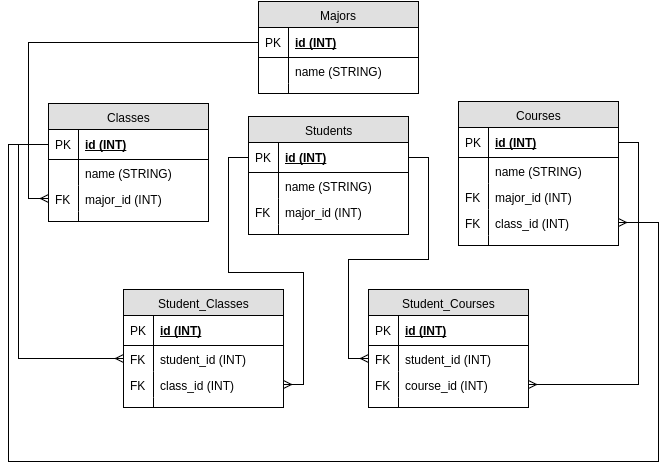

The diagram above was exported from draw.io. Its source (the exported page's mxGraphModel, read from the mxfile embedded in the PNG):
<mxGraphModel dx="1068" dy="434" grid="1" gridSize="10" guides="1" tooltips="1" connect="1" arrows="1" fold="1" page="1" pageScale="1" pageWidth="850" pageHeight="1100" background="#ffffff" math="0" shadow="0">
  <root>
    <mxCell id="0" />
    <mxCell id="1" parent="0" />
    <mxCell id="234" value="Students" style="swimlane;html=1;fontStyle=0;childLayout=stackLayout;horizontal=1;startSize=26;fillColor=#e0e0e0;horizontalStack=0;resizeParent=1;resizeLast=0;collapsible=1;marginBottom=0;swimlaneFillColor=#ffffff;align=center;" vertex="1" parent="1">
      <mxGeometry x="300" y="225" width="160" height="118" as="geometry" />
    </mxCell>
    <mxCell id="235" value="id (INT)" style="shape=partialRectangle;top=0;left=0;right=0;bottom=1;html=1;align=left;verticalAlign=middle;fillColor=none;spacingLeft=34;spacingRight=4;whiteSpace=wrap;overflow=hidden;rotatable=0;points=[[0,0.5],[1,0.5]];portConstraint=eastwest;dropTarget=0;fontStyle=5;" vertex="1" parent="234">
      <mxGeometry y="26" width="160" height="30" as="geometry" />
    </mxCell>
    <mxCell id="236" value="PK" style="shape=partialRectangle;top=0;left=0;bottom=0;html=1;fillColor=none;align=left;verticalAlign=middle;spacingLeft=4;spacingRight=4;whiteSpace=wrap;overflow=hidden;rotatable=0;points=[];portConstraint=eastwest;part=1;" vertex="1" connectable="0" parent="235">
      <mxGeometry width="30" height="30" as="geometry" />
    </mxCell>
    <mxCell id="237" value="name (STRING)" style="shape=partialRectangle;top=0;left=0;right=0;bottom=0;html=1;align=left;verticalAlign=top;fillColor=none;spacingLeft=34;spacingRight=4;whiteSpace=wrap;overflow=hidden;rotatable=0;points=[[0,0.5],[1,0.5]];portConstraint=eastwest;dropTarget=0;" vertex="1" parent="234">
      <mxGeometry y="56" width="160" height="26" as="geometry" />
    </mxCell>
    <mxCell id="238" value="" style="shape=partialRectangle;top=0;left=0;bottom=0;html=1;fillColor=none;align=left;verticalAlign=top;spacingLeft=4;spacingRight=4;whiteSpace=wrap;overflow=hidden;rotatable=0;points=[];portConstraint=eastwest;part=1;" vertex="1" connectable="0" parent="237">
      <mxGeometry width="30" height="26" as="geometry" />
    </mxCell>
    <mxCell id="239" value="major_id (INT)" style="shape=partialRectangle;top=0;left=0;right=0;bottom=0;html=1;align=left;verticalAlign=top;fillColor=none;spacingLeft=34;spacingRight=4;whiteSpace=wrap;overflow=hidden;rotatable=0;points=[[0,0.5],[1,0.5]];portConstraint=eastwest;dropTarget=0;" vertex="1" parent="234">
      <mxGeometry y="82" width="160" height="26" as="geometry" />
    </mxCell>
    <mxCell id="240" value="FK" style="shape=partialRectangle;top=0;left=0;bottom=0;html=1;fillColor=none;align=left;verticalAlign=top;spacingLeft=4;spacingRight=4;whiteSpace=wrap;overflow=hidden;rotatable=0;points=[];portConstraint=eastwest;part=1;" vertex="1" connectable="0" parent="239">
      <mxGeometry width="30" height="26" as="geometry" />
    </mxCell>
    <mxCell id="243" value="" style="shape=partialRectangle;top=0;left=0;right=0;bottom=0;html=1;align=left;verticalAlign=top;fillColor=none;spacingLeft=34;spacingRight=4;whiteSpace=wrap;overflow=hidden;rotatable=0;points=[[0,0.5],[1,0.5]];portConstraint=eastwest;dropTarget=0;" vertex="1" parent="234">
      <mxGeometry y="108" width="160" height="10" as="geometry" />
    </mxCell>
    <mxCell id="244" value="" style="shape=partialRectangle;top=0;left=0;bottom=0;html=1;fillColor=none;align=left;verticalAlign=top;spacingLeft=4;spacingRight=4;whiteSpace=wrap;overflow=hidden;rotatable=0;points=[];portConstraint=eastwest;part=1;" vertex="1" connectable="0" parent="243">
      <mxGeometry width="30" height="10" as="geometry" />
    </mxCell>
    <mxCell id="245" value="Classes" style="swimlane;html=1;fontStyle=0;childLayout=stackLayout;horizontal=1;startSize=26;fillColor=#e0e0e0;horizontalStack=0;resizeParent=1;resizeLast=0;collapsible=1;marginBottom=0;swimlaneFillColor=#ffffff;align=center;" vertex="1" parent="1">
      <mxGeometry x="100" y="212" width="160" height="118" as="geometry" />
    </mxCell>
    <mxCell id="246" value="id (INT)" style="shape=partialRectangle;top=0;left=0;right=0;bottom=1;html=1;align=left;verticalAlign=middle;fillColor=none;spacingLeft=34;spacingRight=4;whiteSpace=wrap;overflow=hidden;rotatable=0;points=[[0,0.5],[1,0.5]];portConstraint=eastwest;dropTarget=0;fontStyle=5;" vertex="1" parent="245">
      <mxGeometry y="26" width="160" height="30" as="geometry" />
    </mxCell>
    <mxCell id="247" value="PK" style="shape=partialRectangle;top=0;left=0;bottom=0;html=1;fillColor=none;align=left;verticalAlign=middle;spacingLeft=4;spacingRight=4;whiteSpace=wrap;overflow=hidden;rotatable=0;points=[];portConstraint=eastwest;part=1;" vertex="1" connectable="0" parent="246">
      <mxGeometry width="30" height="30" as="geometry" />
    </mxCell>
    <mxCell id="248" value="name (STRING)" style="shape=partialRectangle;top=0;left=0;right=0;bottom=0;html=1;align=left;verticalAlign=top;fillColor=none;spacingLeft=34;spacingRight=4;whiteSpace=wrap;overflow=hidden;rotatable=0;points=[[0,0.5],[1,0.5]];portConstraint=eastwest;dropTarget=0;" vertex="1" parent="245">
      <mxGeometry y="56" width="160" height="26" as="geometry" />
    </mxCell>
    <mxCell id="249" value="" style="shape=partialRectangle;top=0;left=0;bottom=0;html=1;fillColor=none;align=left;verticalAlign=top;spacingLeft=4;spacingRight=4;whiteSpace=wrap;overflow=hidden;rotatable=0;points=[];portConstraint=eastwest;part=1;" vertex="1" connectable="0" parent="248">
      <mxGeometry width="30" height="26" as="geometry" />
    </mxCell>
    <mxCell id="250" value="major_id (INT)" style="shape=partialRectangle;top=0;left=0;right=0;bottom=0;html=1;align=left;verticalAlign=top;fillColor=none;spacingLeft=34;spacingRight=4;whiteSpace=wrap;overflow=hidden;rotatable=0;points=[[0,0.5],[1,0.5]];portConstraint=eastwest;dropTarget=0;" vertex="1" parent="245">
      <mxGeometry y="82" width="160" height="26" as="geometry" />
    </mxCell>
    <mxCell id="251" value="FK" style="shape=partialRectangle;top=0;left=0;bottom=0;html=1;fillColor=none;align=left;verticalAlign=top;spacingLeft=4;spacingRight=4;whiteSpace=wrap;overflow=hidden;rotatable=0;points=[];portConstraint=eastwest;part=1;" vertex="1" connectable="0" parent="250">
      <mxGeometry width="30" height="26" as="geometry" />
    </mxCell>
    <mxCell id="254" value="" style="shape=partialRectangle;top=0;left=0;right=0;bottom=0;html=1;align=left;verticalAlign=top;fillColor=none;spacingLeft=34;spacingRight=4;whiteSpace=wrap;overflow=hidden;rotatable=0;points=[[0,0.5],[1,0.5]];portConstraint=eastwest;dropTarget=0;" vertex="1" parent="245">
      <mxGeometry y="108" width="160" height="10" as="geometry" />
    </mxCell>
    <mxCell id="255" value="" style="shape=partialRectangle;top=0;left=0;bottom=0;html=1;fillColor=none;align=left;verticalAlign=top;spacingLeft=4;spacingRight=4;whiteSpace=wrap;overflow=hidden;rotatable=0;points=[];portConstraint=eastwest;part=1;" vertex="1" connectable="0" parent="254">
      <mxGeometry width="30" height="10" as="geometry" />
    </mxCell>
    <mxCell id="257" value="Majors" style="swimlane;html=1;fontStyle=0;childLayout=stackLayout;horizontal=1;startSize=26;fillColor=#e0e0e0;horizontalStack=0;resizeParent=1;resizeLast=0;collapsible=1;marginBottom=0;swimlaneFillColor=#ffffff;align=center;" vertex="1" parent="1">
      <mxGeometry x="310" y="110" width="160" height="92" as="geometry" />
    </mxCell>
    <mxCell id="258" value="id (INT)" style="shape=partialRectangle;top=0;left=0;right=0;bottom=1;html=1;align=left;verticalAlign=middle;fillColor=none;spacingLeft=34;spacingRight=4;whiteSpace=wrap;overflow=hidden;rotatable=0;points=[[0,0.5],[1,0.5]];portConstraint=eastwest;dropTarget=0;fontStyle=5;" vertex="1" parent="257">
      <mxGeometry y="26" width="160" height="30" as="geometry" />
    </mxCell>
    <mxCell id="259" value="PK" style="shape=partialRectangle;top=0;left=0;bottom=0;html=1;fillColor=none;align=left;verticalAlign=middle;spacingLeft=4;spacingRight=4;whiteSpace=wrap;overflow=hidden;rotatable=0;points=[];portConstraint=eastwest;part=1;" vertex="1" connectable="0" parent="258">
      <mxGeometry width="30" height="30" as="geometry" />
    </mxCell>
    <mxCell id="260" value="name (STRING)" style="shape=partialRectangle;top=0;left=0;right=0;bottom=0;html=1;align=left;verticalAlign=top;fillColor=none;spacingLeft=34;spacingRight=4;whiteSpace=wrap;overflow=hidden;rotatable=0;points=[[0,0.5],[1,0.5]];portConstraint=eastwest;dropTarget=0;" vertex="1" parent="257">
      <mxGeometry y="56" width="160" height="26" as="geometry" />
    </mxCell>
    <mxCell id="261" value="" style="shape=partialRectangle;top=0;left=0;bottom=0;html=1;fillColor=none;align=left;verticalAlign=top;spacingLeft=4;spacingRight=4;whiteSpace=wrap;overflow=hidden;rotatable=0;points=[];portConstraint=eastwest;part=1;" vertex="1" connectable="0" parent="260">
      <mxGeometry width="30" height="26" as="geometry" />
    </mxCell>
    <mxCell id="266" value="" style="shape=partialRectangle;top=0;left=0;right=0;bottom=0;html=1;align=left;verticalAlign=top;fillColor=none;spacingLeft=34;spacingRight=4;whiteSpace=wrap;overflow=hidden;rotatable=0;points=[[0,0.5],[1,0.5]];portConstraint=eastwest;dropTarget=0;" vertex="1" parent="257">
      <mxGeometry y="82" width="160" height="10" as="geometry" />
    </mxCell>
    <mxCell id="267" value="" style="shape=partialRectangle;top=0;left=0;bottom=0;html=1;fillColor=none;align=left;verticalAlign=top;spacingLeft=4;spacingRight=4;whiteSpace=wrap;overflow=hidden;rotatable=0;points=[];portConstraint=eastwest;part=1;" vertex="1" connectable="0" parent="266">
      <mxGeometry width="30" height="10" as="geometry" />
    </mxCell>
    <mxCell id="269" value="Courses" style="swimlane;html=1;fontStyle=0;childLayout=stackLayout;horizontal=1;startSize=26;fillColor=#e0e0e0;horizontalStack=0;resizeParent=1;resizeLast=0;collapsible=1;marginBottom=0;swimlaneFillColor=#ffffff;align=center;" vertex="1" parent="1">
      <mxGeometry x="510" y="210" width="160" height="144" as="geometry" />
    </mxCell>
    <mxCell id="270" value="id (INT)" style="shape=partialRectangle;top=0;left=0;right=0;bottom=1;html=1;align=left;verticalAlign=middle;fillColor=none;spacingLeft=34;spacingRight=4;whiteSpace=wrap;overflow=hidden;rotatable=0;points=[[0,0.5],[1,0.5]];portConstraint=eastwest;dropTarget=0;fontStyle=5;" vertex="1" parent="269">
      <mxGeometry y="26" width="160" height="30" as="geometry" />
    </mxCell>
    <mxCell id="271" value="PK" style="shape=partialRectangle;top=0;left=0;bottom=0;html=1;fillColor=none;align=left;verticalAlign=middle;spacingLeft=4;spacingRight=4;whiteSpace=wrap;overflow=hidden;rotatable=0;points=[];portConstraint=eastwest;part=1;" vertex="1" connectable="0" parent="270">
      <mxGeometry width="30" height="30" as="geometry" />
    </mxCell>
    <mxCell id="272" value="name (STRING)" style="shape=partialRectangle;top=0;left=0;right=0;bottom=0;html=1;align=left;verticalAlign=top;fillColor=none;spacingLeft=34;spacingRight=4;whiteSpace=wrap;overflow=hidden;rotatable=0;points=[[0,0.5],[1,0.5]];portConstraint=eastwest;dropTarget=0;" vertex="1" parent="269">
      <mxGeometry y="56" width="160" height="26" as="geometry" />
    </mxCell>
    <mxCell id="273" value="" style="shape=partialRectangle;top=0;left=0;bottom=0;html=1;fillColor=none;align=left;verticalAlign=top;spacingLeft=4;spacingRight=4;whiteSpace=wrap;overflow=hidden;rotatable=0;points=[];portConstraint=eastwest;part=1;" vertex="1" connectable="0" parent="272">
      <mxGeometry width="30" height="26" as="geometry" />
    </mxCell>
    <mxCell id="276" value="major_id (INT)" style="shape=partialRectangle;top=0;left=0;right=0;bottom=0;html=1;align=left;verticalAlign=top;fillColor=none;spacingLeft=34;spacingRight=4;whiteSpace=wrap;overflow=hidden;rotatable=0;points=[[0,0.5],[1,0.5]];portConstraint=eastwest;dropTarget=0;" vertex="1" parent="269">
      <mxGeometry y="82" width="160" height="26" as="geometry" />
    </mxCell>
    <mxCell id="277" value="FK" style="shape=partialRectangle;top=0;left=0;bottom=0;html=1;fillColor=none;align=left;verticalAlign=top;spacingLeft=4;spacingRight=4;whiteSpace=wrap;overflow=hidden;rotatable=0;points=[];portConstraint=eastwest;part=1;" vertex="1" connectable="0" parent="276">
      <mxGeometry width="30" height="26" as="geometry" />
    </mxCell>
    <mxCell id="346" value="class_id (INT)" style="shape=partialRectangle;top=0;left=0;right=0;bottom=0;html=1;align=left;verticalAlign=top;fillColor=none;spacingLeft=34;spacingRight=4;whiteSpace=wrap;overflow=hidden;rotatable=0;points=[[0,0.5],[1,0.5]];portConstraint=eastwest;dropTarget=0;" vertex="1" parent="269">
      <mxGeometry y="108" width="160" height="26" as="geometry" />
    </mxCell>
    <mxCell id="347" value="FK" style="shape=partialRectangle;top=0;left=0;bottom=0;html=1;fillColor=none;align=left;verticalAlign=top;spacingLeft=4;spacingRight=4;whiteSpace=wrap;overflow=hidden;rotatable=0;points=[];portConstraint=eastwest;part=1;" vertex="1" connectable="0" parent="346">
      <mxGeometry width="30" height="26" as="geometry" />
    </mxCell>
    <mxCell id="278" value="" style="shape=partialRectangle;top=0;left=0;right=0;bottom=0;html=1;align=left;verticalAlign=top;fillColor=none;spacingLeft=34;spacingRight=4;whiteSpace=wrap;overflow=hidden;rotatable=0;points=[[0,0.5],[1,0.5]];portConstraint=eastwest;dropTarget=0;" vertex="1" parent="269">
      <mxGeometry y="134" width="160" height="10" as="geometry" />
    </mxCell>
    <mxCell id="279" value="" style="shape=partialRectangle;top=0;left=0;bottom=0;html=1;fillColor=none;align=left;verticalAlign=top;spacingLeft=4;spacingRight=4;whiteSpace=wrap;overflow=hidden;rotatable=0;points=[];portConstraint=eastwest;part=1;" vertex="1" connectable="0" parent="278">
      <mxGeometry width="30" height="10" as="geometry" />
    </mxCell>
    <mxCell id="296" value="Student_Classes" style="swimlane;html=1;fontStyle=0;childLayout=stackLayout;horizontal=1;startSize=26;fillColor=#e0e0e0;horizontalStack=0;resizeParent=1;resizeLast=0;collapsible=1;marginBottom=0;swimlaneFillColor=#ffffff;align=center;" vertex="1" parent="1">
      <mxGeometry x="175" y="398" width="160" height="118" as="geometry" />
    </mxCell>
    <mxCell id="297" value="id (INT)" style="shape=partialRectangle;top=0;left=0;right=0;bottom=1;html=1;align=left;verticalAlign=middle;fillColor=none;spacingLeft=34;spacingRight=4;whiteSpace=wrap;overflow=hidden;rotatable=0;points=[[0,0.5],[1,0.5]];portConstraint=eastwest;dropTarget=0;fontStyle=5;" vertex="1" parent="296">
      <mxGeometry y="26" width="160" height="30" as="geometry" />
    </mxCell>
    <mxCell id="298" value="PK" style="shape=partialRectangle;top=0;left=0;bottom=0;html=1;fillColor=none;align=left;verticalAlign=middle;spacingLeft=4;spacingRight=4;whiteSpace=wrap;overflow=hidden;rotatable=0;points=[];portConstraint=eastwest;part=1;" vertex="1" connectable="0" parent="297">
      <mxGeometry width="30" height="30" as="geometry" />
    </mxCell>
    <mxCell id="299" value="student_id (INT)" style="shape=partialRectangle;top=0;left=0;right=0;bottom=0;html=1;align=left;verticalAlign=top;fillColor=none;spacingLeft=34;spacingRight=4;whiteSpace=wrap;overflow=hidden;rotatable=0;points=[[0,0.5],[1,0.5]];portConstraint=eastwest;dropTarget=0;" vertex="1" parent="296">
      <mxGeometry y="56" width="160" height="26" as="geometry" />
    </mxCell>
    <mxCell id="300" value="FK" style="shape=partialRectangle;top=0;left=0;bottom=0;html=1;fillColor=none;align=left;verticalAlign=top;spacingLeft=4;spacingRight=4;whiteSpace=wrap;overflow=hidden;rotatable=0;points=[];portConstraint=eastwest;part=1;" vertex="1" connectable="0" parent="299">
      <mxGeometry width="30" height="26" as="geometry" />
    </mxCell>
    <mxCell id="301" value="class_id (INT)" style="shape=partialRectangle;top=0;left=0;right=0;bottom=0;html=1;align=left;verticalAlign=top;fillColor=none;spacingLeft=34;spacingRight=4;whiteSpace=wrap;overflow=hidden;rotatable=0;points=[[0,0.5],[1,0.5]];portConstraint=eastwest;dropTarget=0;" vertex="1" parent="296">
      <mxGeometry y="82" width="160" height="26" as="geometry" />
    </mxCell>
    <mxCell id="302" value="FK" style="shape=partialRectangle;top=0;left=0;bottom=0;html=1;fillColor=none;align=left;verticalAlign=top;spacingLeft=4;spacingRight=4;whiteSpace=wrap;overflow=hidden;rotatable=0;points=[];portConstraint=eastwest;part=1;" vertex="1" connectable="0" parent="301">
      <mxGeometry width="30" height="26" as="geometry" />
    </mxCell>
    <mxCell id="303" value="" style="shape=partialRectangle;top=0;left=0;right=0;bottom=0;html=1;align=left;verticalAlign=top;fillColor=none;spacingLeft=34;spacingRight=4;whiteSpace=wrap;overflow=hidden;rotatable=0;points=[[0,0.5],[1,0.5]];portConstraint=eastwest;dropTarget=0;" vertex="1" parent="296">
      <mxGeometry y="108" width="160" height="10" as="geometry" />
    </mxCell>
    <mxCell id="304" value="" style="shape=partialRectangle;top=0;left=0;bottom=0;html=1;fillColor=none;align=left;verticalAlign=top;spacingLeft=4;spacingRight=4;whiteSpace=wrap;overflow=hidden;rotatable=0;points=[];portConstraint=eastwest;part=1;" vertex="1" connectable="0" parent="303">
      <mxGeometry width="30" height="10" as="geometry" />
    </mxCell>
    <mxCell id="323" value="Student_Courses" style="swimlane;html=1;fontStyle=0;childLayout=stackLayout;horizontal=1;startSize=26;fillColor=#e0e0e0;horizontalStack=0;resizeParent=1;resizeLast=0;collapsible=1;marginBottom=0;swimlaneFillColor=#ffffff;align=center;" vertex="1" parent="1">
      <mxGeometry x="420" y="398" width="160" height="118" as="geometry" />
    </mxCell>
    <mxCell id="324" value="id (INT)" style="shape=partialRectangle;top=0;left=0;right=0;bottom=1;html=1;align=left;verticalAlign=middle;fillColor=none;spacingLeft=34;spacingRight=4;whiteSpace=wrap;overflow=hidden;rotatable=0;points=[[0,0.5],[1,0.5]];portConstraint=eastwest;dropTarget=0;fontStyle=5;" vertex="1" parent="323">
      <mxGeometry y="26" width="160" height="30" as="geometry" />
    </mxCell>
    <mxCell id="325" value="PK" style="shape=partialRectangle;top=0;left=0;bottom=0;html=1;fillColor=none;align=left;verticalAlign=middle;spacingLeft=4;spacingRight=4;whiteSpace=wrap;overflow=hidden;rotatable=0;points=[];portConstraint=eastwest;part=1;" vertex="1" connectable="0" parent="324">
      <mxGeometry width="30" height="30" as="geometry" />
    </mxCell>
    <mxCell id="326" value="student_id (INT)" style="shape=partialRectangle;top=0;left=0;right=0;bottom=0;html=1;align=left;verticalAlign=top;fillColor=none;spacingLeft=34;spacingRight=4;whiteSpace=wrap;overflow=hidden;rotatable=0;points=[[0,0.5],[1,0.5]];portConstraint=eastwest;dropTarget=0;" vertex="1" parent="323">
      <mxGeometry y="56" width="160" height="26" as="geometry" />
    </mxCell>
    <mxCell id="327" value="FK" style="shape=partialRectangle;top=0;left=0;bottom=0;html=1;fillColor=none;align=left;verticalAlign=top;spacingLeft=4;spacingRight=4;whiteSpace=wrap;overflow=hidden;rotatable=0;points=[];portConstraint=eastwest;part=1;" vertex="1" connectable="0" parent="326">
      <mxGeometry width="30" height="26" as="geometry" />
    </mxCell>
    <mxCell id="328" value="course_id (INT)" style="shape=partialRectangle;top=0;left=0;right=0;bottom=0;html=1;align=left;verticalAlign=top;fillColor=none;spacingLeft=34;spacingRight=4;whiteSpace=wrap;overflow=hidden;rotatable=0;points=[[0,0.5],[1,0.5]];portConstraint=eastwest;dropTarget=0;" vertex="1" parent="323">
      <mxGeometry y="82" width="160" height="26" as="geometry" />
    </mxCell>
    <mxCell id="329" value="FK" style="shape=partialRectangle;top=0;left=0;bottom=0;html=1;fillColor=none;align=left;verticalAlign=top;spacingLeft=4;spacingRight=4;whiteSpace=wrap;overflow=hidden;rotatable=0;points=[];portConstraint=eastwest;part=1;" vertex="1" connectable="0" parent="328">
      <mxGeometry width="30" height="26" as="geometry" />
    </mxCell>
    <mxCell id="330" value="" style="shape=partialRectangle;top=0;left=0;right=0;bottom=0;html=1;align=left;verticalAlign=top;fillColor=none;spacingLeft=34;spacingRight=4;whiteSpace=wrap;overflow=hidden;rotatable=0;points=[[0,0.5],[1,0.5]];portConstraint=eastwest;dropTarget=0;" vertex="1" parent="323">
      <mxGeometry y="108" width="160" height="10" as="geometry" />
    </mxCell>
    <mxCell id="331" value="" style="shape=partialRectangle;top=0;left=0;bottom=0;html=1;fillColor=none;align=left;verticalAlign=top;spacingLeft=4;spacingRight=4;whiteSpace=wrap;overflow=hidden;rotatable=0;points=[];portConstraint=eastwest;part=1;" vertex="1" connectable="0" parent="330">
      <mxGeometry width="30" height="10" as="geometry" />
    </mxCell>
    <mxCell id="345" style="edgeStyle=orthogonalEdgeStyle;rounded=0;html=1;exitX=0;exitY=0.5;entryX=0;entryY=0.5;startArrow=none;startFill=0;endArrow=ERmany;endFill=0;jettySize=auto;orthogonalLoop=1;" edge="1" parent="1" source="258" target="250">
      <mxGeometry relative="1" as="geometry" />
    </mxCell>
    <mxCell id="348" style="edgeStyle=orthogonalEdgeStyle;rounded=0;html=1;exitX=0;exitY=0.5;entryX=0;entryY=0.5;startArrow=none;startFill=0;endArrow=ERmany;endFill=0;jettySize=auto;orthogonalLoop=1;" edge="1" parent="1" source="246" target="299">
      <mxGeometry relative="1" as="geometry">
        <Array as="points">
          <mxPoint x="70" y="253" />
          <mxPoint x="70" y="467" />
        </Array>
      </mxGeometry>
    </mxCell>
    <mxCell id="349" style="edgeStyle=orthogonalEdgeStyle;rounded=0;html=1;entryX=1;entryY=0.5;startArrow=none;startFill=0;endArrow=ERmany;endFill=0;jettySize=auto;orthogonalLoop=1;" edge="1" parent="1" source="235" target="301">
      <mxGeometry relative="1" as="geometry" />
    </mxCell>
    <mxCell id="350" style="edgeStyle=orthogonalEdgeStyle;rounded=0;html=1;exitX=1;exitY=0.5;entryX=0;entryY=0.5;startArrow=none;startFill=0;endArrow=ERmany;endFill=0;jettySize=auto;orthogonalLoop=1;" edge="1" parent="1" source="235" target="326">
      <mxGeometry relative="1" as="geometry" />
    </mxCell>
    <mxCell id="351" style="edgeStyle=orthogonalEdgeStyle;rounded=0;html=1;exitX=1;exitY=0.5;entryX=1;entryY=0.5;startArrow=none;startFill=0;endArrow=ERmany;endFill=0;jettySize=auto;orthogonalLoop=1;" edge="1" parent="1" source="270" target="328">
      <mxGeometry relative="1" as="geometry" />
    </mxCell>
    <mxCell id="352" style="edgeStyle=orthogonalEdgeStyle;rounded=0;html=1;exitX=0;exitY=0.5;entryX=1;entryY=0.5;startArrow=none;startFill=0;endArrow=ERmany;endFill=0;jettySize=auto;orthogonalLoop=1;" edge="1" parent="1" source="246" target="346">
      <mxGeometry relative="1" as="geometry">
        <Array as="points">
          <mxPoint x="60" y="253" />
          <mxPoint x="60" y="570" />
          <mxPoint x="710" y="570" />
          <mxPoint x="710" y="331" />
        </Array>
      </mxGeometry>
    </mxCell>
  </root>
</mxGraphModel>